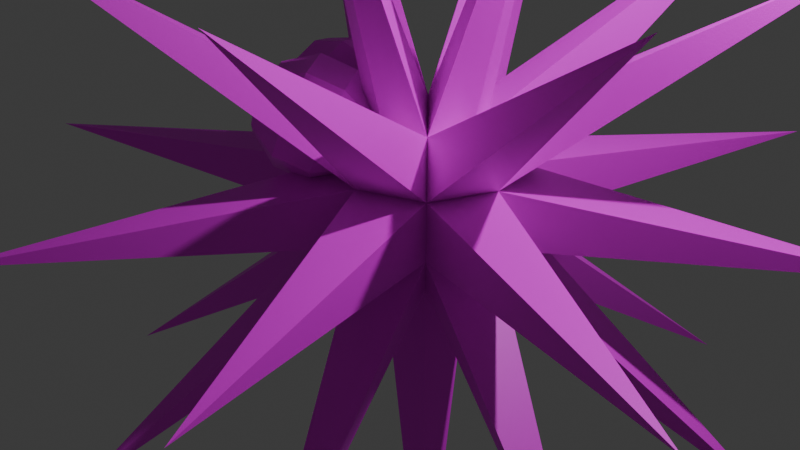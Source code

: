 # Source: sea_urchin.blend  (saved by Blender 4.3.34; exported with 4.5.12 LTS)
import bpy
from mathutils import Matrix  # noqa: F401  (used for matrix-valued properties, if any)

bpy.ops.wm.read_factory_settings(use_empty=True)
scene = bpy.context.scene
scene.name = 'Scene'

# ---- collections
col_collection = bpy.data.collections.new('Collection'); scene.collection.children.link(col_collection)

# ---- images (referenced by path relative to the original .blend; pixels are not part of the script)
import os
ASSET_DIR = os.environ.get("B2B_ASSET_DIR", "")  # directory of the original .blend (textures are referenced by path, not embedded)
HERE = os.path.dirname(os.path.abspath(__file__))  # packed textures are extracted next to this script under _unpacked/

def load_image(name, relpath, width, height, colorspace="sRGB"):
    """Load a texture the original file referenced (path relative to the .blend, or extracted next to this script)."""
    p = next((c for c in (os.path.join(HERE, relpath), os.path.join(ASSET_DIR, relpath)) if relpath and os.path.exists(c)), "")
    if p:
        img = bpy.data.images.load(p, check_existing=True)
        img.name = name
    else:  # same state as the original file: an image datablock whose file is absent (Cycles renders it pink)
        img = bpy.data.images.new(name, width, height)
        img.source = "FILE"
        img.filepath = "//" + (relpath or name)
    img.colorspace_settings.name = colorspace
    return img
img_sea_urchin_texture_png = load_image('Sea urchin_texture.png', 'Sea urchin_texture.png', 1024, 1024, 'sRGB')

# ---- materials (node trees are filled in below, after node groups)
mat_material_001 = bpy.data.materials.new('Material.001')

# ---- material node trees
mat_material_001.use_nodes = True; mat_material_001.node_tree.nodes.clear()
_N = mat_material_001.node_tree.nodes; _L = mat_material_001.node_tree.links
n0 = _N.new('ShaderNodeBsdfPrincipled'); n0.name = 'Principled BSDF'; n0.location = (10, 300)
n1 = _N.new('ShaderNodeOutputMaterial'); n1.name = 'Material Output'; n1.location = (300, 300)
n2 = _N.new('ShaderNodeTexImage'); n2.name = 'Image Texture'; n2.location = (-380, 194)
n2.image = img_sea_urchin_texture_png
_L.new(n0.outputs[0], n1.inputs[0])
_L.new(n2.outputs[0], n0.inputs[0])
n1.is_active_output = True

# ---- world
world_world = bpy.data.worlds.new('World'); scene.world = world_world
world_world.use_nodes = True; world_world.node_tree.nodes.clear()
_N = world_world.node_tree.nodes; _L = world_world.node_tree.links
n0 = _N.new('ShaderNodeOutputWorld'); n0.name = 'World Output'; n0.location = (300, 300)
n1 = _N.new('ShaderNodeBackground'); n1.name = 'Background'; n1.location = (10, 300)
n1.inputs[0].default_value = (0.05088, 0.05088, 0.05088, 1.0)
_L.new(n1.outputs[0], n0.inputs[0])
n0.is_active_output = True
world_world.color = (0.05088, 0.05088, 0.05088)
world_world.sun_shadow_jitter_overblur = 0.0

# ---- cameras
cam_camera = bpy.data.cameras.new('Camera')
cam_camera.clip_end = 100.0
cam_camera.ortho_scale = 7.314

# ---- lights
light_light = bpy.data.lights.new('Light', 'POINT')
light_light.energy = 1000.0
light_light.shadow_soft_size = 0.1

# ---- meshes
me_sphere = bpy.data.meshes.new('Sphere')
me_sphere.from_pydata([(0.4156, 0.4156, 0.809), (0.6725, 0.6725, 0.309), (0.6725, 0.6725, -0.309), (0.4156, 0.4156, -0.809), (0.5878, 0.0, 0.809), (0.9511, 0.0, 0.309), (0.9511, 0.0, -0.309), (0.5878, 0.0, -0.809), (0.4156, -0.4156, 0.809), (0.6725, -0.6725, 0.309), (0.6725, -0.6725, -0.309), (0.4156, -0.4156, -0.809), (0.0, -0.5878, 0.809), (0.0, -0.9511, 0.309), (0.0, -0.9511, -0.309), (0.0, -0.5878, -0.809), (-0.4156, -0.4156, 0.809), (-0.6725, -0.6725, 0.309), (-0.6725, -0.6725, -0.309), (-0.4156, -0.4156, -0.809), (0.0, 0.0, -1.0), (0.0, 0.0, 1.0), (-0.5878, 0.0, 0.809), (-0.9511, 0.0, 0.309), (-0.9511, 0.0, -0.309), (-0.5878, 0.0, -0.809), (-0.4156, 0.4156, 0.809), (-0.6725, 0.6725, 0.309), (-0.6725, 0.6725, -0.309), (-0.4156, 0.4156, -0.809), (0.0, 0.5878, 0.809), (0.0, 0.9511, 0.309), (0.0, 0.9511, -0.309), (0.0, 0.5878, -0.809), (1.425, 3.447, -2.685), (1.425, 3.45, 2.681), (1.735, 4.199, -0.002349), (1.098, 1.069, -4.381), (4.196, 1.743, -0.002349), (1.538, -0.005007, 4.381), (3.446, 1.426, -2.685), (3.446, 1.426, 2.687), (1.097, -1.071, -4.38), (4.196, -1.741, -0.002349), (3.447, -1.431, -2.68), (3.447, -1.431, 2.681), (1.742, -4.194, -0.002349), (-0.002363, -1.537, 4.381), (1.43, -3.443, -2.685), (1.425, -3.449, 2.681), (-1.091, -1.079, -4.379), (-1.734, -4.197, -0.002349), (-1.428, -3.443, -2.685), (-0.8507, -3.642, 2.946), (-4.197, -1.734, -0.002349), (-3.446, -1.431, -2.68), (-0.7196, -0.7111, 0.3616), (-1.099, 1.075, -4.379), (-4.197, 1.736, -0.002349), (-1.537, -0.007915, 4.381), (-3.449, 1.426, -2.68), (-3.403, 1.564, 2.675), (-1.741, 4.196, -0.002349), (-0.007366, 1.537, 4.381), (-1.428, 3.445, -2.685), (-1.431, 3.448, 2.681), (-0.1387, -0.779, 0.6695), (-0.231, -1.118, 0.847), (-0.5288, -1.331, 0.9932), (-0.9183, -1.335, 1.052), (-0.1746, -0.5853, 0.8779), (-0.2891, -0.8049, 1.184), (-0.5869, -1.017, 1.33), (-1.712, 0.1977, 1.006), (-1.478, 0.4962, 0.9098), (-1.138, 0.5899, 0.7407), (-0.8214, 0.4432, 0.5633), (-0.9542, -1.142, 1.261), (-0.3302, -0.3464, 0.908), (-1.571, 0.07218, 1.219), (-1.25, 0.293, 1.255), (-0.9101, 0.3868, 1.086), (-0.6807, 0.3176, 0.7767), (-0.541, -0.4183, 1.233), (-0.8388, -0.6308, 1.379), (-1.474, -0.1908, 1.269), (-1.093, -0.1325, 1.336), (-0.7527, -0.03872, 1.167), (-0.5834, 0.05465, 0.8266), (-1.11, -0.9026, 1.291), (-0.5145, -0.2022, 0.7423), (-1.477, -0.4372, 1.127), (-1.098, -0.5311, 1.105), (-0.7577, -0.4374, 0.9357), (-0.5865, -0.1917, 0.6838), (-0.8392, -0.185, 0.9648), (-1.137, -0.3975, 1.111), (-1.579, -0.5226, 0.8746), (-1.262, -0.6694, 0.6971), (-0.9223, -0.5756, 0.528), (-1.75, -0.1914, 0.9926), (-1.719, -0.3971, 0.6612), (-1.49, -0.4662, 0.3518), (-1.15, -0.3725, 0.1827), (-0.829, -0.1516, 0.2184), (-1.294, -0.7584, 1.125), (-1.817, -0.1341, 0.6112), (-1.648, -0.04073, 0.2711), (-1.307, 0.05302, 0.1019), (-0.9263, 0.1114, 0.1685), (-1.009, -0.2416, 0.5367), (-1.307, -0.4541, 0.6828), (-1.814, 0.1123, 0.7541), (-1.643, 0.3579, 0.5022), (-1.302, 0.4517, 0.3331), (-0.9232, 0.3577, 0.3113), (-1.399, -0.7934, 0.8604), (-1.251, -1.13, 1.001), (-1.023, -1.37, 0.7876), (-0.6986, -1.387, 0.5651), (-0.4008, -1.175, 0.419), (-0.2436, -0.814, 0.4049), (-1.208, -1.226, 0.6219), (-0.9967, -1.154, 0.2969), (-0.6989, -0.9416, 0.1507), (-0.4278, -0.6698, 0.2392), (-1.363, -0.9871, 0.652), (-1.249, -0.7675, 0.3457), (-0.9508, -0.555, 0.1995), (-0.5835, -0.4308, 0.2693)], [], [(0, 63, 21), (30, 63, 0), (32, 34, 33), (2, 34, 32), (3, 34, 2), (33, 34, 3), (30, 35, 31), (0, 35, 30), (1, 35, 0), (31, 35, 1), (33, 37, 20), (3, 37, 33), (31, 36, 32), (1, 36, 31), (2, 36, 1), (32, 36, 2), (3, 37, 20), (7, 37, 3), (20, 37, 7), (1, 38, 2), (5, 38, 1), (6, 38, 5), (2, 38, 6), (21, 39, 0), (4, 39, 21), (0, 39, 4), (2, 40, 3), (6, 40, 2), (7, 40, 6), (3, 40, 7), (0, 41, 1), (4, 41, 0), (5, 41, 4), (1, 41, 5), (7, 42, 20), (11, 42, 7), (20, 42, 11), (5, 43, 6), (9, 43, 5), (10, 43, 9), (6, 43, 10), (8, 39, 21), (4, 39, 8), (6, 44, 7), (10, 44, 6), (11, 44, 10), (7, 44, 11), (4, 45, 5), (8, 45, 4), (9, 45, 8), (5, 45, 9), (15, 42, 11), (20, 42, 15), (9, 46, 10), (13, 46, 9), (14, 46, 13), (10, 46, 14), (21, 47, 8), (12, 47, 21), (8, 47, 12), (10, 48, 11), (14, 48, 10), (15, 48, 14), (11, 48, 15), (8, 49, 9), (12, 49, 8), (13, 49, 12), (9, 49, 13), (15, 50, 20), (19, 50, 15), (20, 50, 19), (13, 51, 14), (17, 51, 13), (18, 51, 17), (14, 51, 18), (16, 47, 21), (12, 47, 16), (14, 52, 15), (18, 52, 14), (19, 52, 18), (15, 52, 19), (12, 53, 13), (16, 53, 12), (17, 53, 16), (13, 53, 17), (25, 50, 19), (20, 50, 25), (17, 54, 18), (23, 54, 17), (24, 54, 23), (18, 54, 24), (21, 59, 16), (16, 59, 22), (18, 55, 19), (24, 55, 18), (25, 55, 24), (19, 55, 25), (16, 56, 17), (22, 56, 16), (23, 56, 22), (17, 56, 23), (25, 57, 20), (29, 57, 25), (20, 57, 29), (23, 58, 24), (27, 58, 23), (28, 58, 27), (24, 58, 28), (21, 59, 22), (26, 59, 21), (22, 59, 26), (24, 60, 25), (28, 60, 24), (29, 60, 28), (25, 60, 29), (22, 61, 23), (26, 61, 22), (27, 61, 26), (23, 61, 27), (33, 57, 29), (20, 57, 33), (27, 62, 28), (31, 62, 27), (32, 62, 31), (28, 62, 32), (21, 63, 26), (30, 63, 21), (26, 63, 30), (28, 64, 29), (32, 64, 28), (33, 64, 32), (29, 64, 33), (26, 65, 27), (30, 65, 26), (31, 65, 30), (27, 65, 31), (114, 113, 74, 75), (112, 100, 73), (115, 114, 75, 76), (113, 112, 73, 74), (74, 73, 79, 80), (75, 74, 80, 81), (73, 100, 79), (76, 75, 81, 82), (80, 79, 85, 86), (81, 80, 86, 87), (79, 100, 85), (82, 81, 87, 88), (86, 85, 91, 92), (87, 86, 92, 93), (85, 100, 91), (88, 87, 93, 94), (92, 91, 97, 98), (91, 100, 97), (98, 97, 101, 102), (99, 98, 102, 103), (97, 100, 101), (102, 101, 106, 107), (103, 102, 107, 108), (101, 100, 106), (104, 103, 108, 109), (107, 106, 112, 113), (108, 107, 113, 114), (106, 100, 112), (109, 108, 114, 115), (128, 127, 111, 110), (126, 117, 116), (127, 126, 116, 111), (111, 116, 105, 96), (116, 117, 105), (96, 105, 89, 84), (95, 96, 84, 83), (105, 117, 89), (90, 95, 83, 78), (84, 89, 77, 72), (83, 84, 72, 71), (89, 117, 77), (78, 83, 71, 70), (72, 77, 69, 68), (71, 72, 68, 67), (77, 117, 69), (70, 71, 67, 66), (68, 69, 118, 119), (67, 68, 119, 120), (69, 117, 118), (66, 67, 120, 121), (119, 118, 122, 123), (120, 119, 123, 124), (118, 117, 122), (121, 120, 124, 125), (123, 122, 126, 127), (124, 123, 127, 128), (122, 117, 126), (125, 124, 128, 129)])
_uv = me_sphere.uv_layers.new(name='UVMap')
_uv.uv.foreach_set('vector', [0.1, 0.8815, 0.323, 0.1004, 0.4214, 0.9157, 0.2566, 0.918, 0.3006, 0.1234, 0.3241, 0.9178, 0.1, 0.8815, 0.323, 0.1006, 0.4214, 0.9157, 0.1009, 0.8815, 0.3267, 0.1023, 0.4217, 0.9139, 0.1, 0.8815, 0.323, 0.1006, 0.4214, 0.9157, 0.1001, 0.8815, 0.3229, 0.1005, 0.4214, 0.9157, 0.1002, 0.8817, 0.3245, 0.1013, 0.4211, 0.9156, 0.1, 0.8815, 0.323, 0.1006, 0.4214, 0.9157, 0.1009, 0.8814, 0.3267, 0.1024, 0.4217, 0.9139, 0.1002, 0.8817, 0.3245, 0.1012, 0.4211, 0.9157, 0.1009, 0.8814, 0.3267, 0.1025, 0.4217, 0.9139, 0.265, 0.8985, 0.3173, 0.09913, 0.09688, 0.8898, 0.1, 0.8815, 0.323, 0.1004, 0.4214, 0.9157, 0.1009, 0.8815, 0.3268, 0.1024, 0.4217, 0.9139, 0.1009, 0.8814, 0.3267, 0.1025, 0.4217, 0.9139, 0.0972, 0.8749, 0.3176, 0.09914, 0.2601, 0.8971, 0.265, 0.8985, 0.3173, 0.09913, 0.4183, 0.9148, 0.4217, 0.9139, 0.3268, 0.1024, 0.1009, 0.8815, 0.1002, 0.8817, 0.3245, 0.1013, 0.4211, 0.9156, 0.1, 0.8815, 0.323, 0.1004, 0.4214, 0.9157, 0.1008, 0.8814, 0.3275, 0.1028, 0.4216, 0.914, 0.1, 0.8815, 0.323, 0.1004, 0.4214, 0.9157, 0.2601, 0.8971, 0.3227, 0.0976, 0.4179, 0.917, 0.1009, 0.8815, 0.3267, 0.1024, 0.4217, 0.9139, 0.1009, 0.8815, 0.3267, 0.1024, 0.4217, 0.9139, 0.1603, 0.908, 0.3167, 0.1131, 0.2588, 0.9064, 0.1, 0.8815, 0.323, 0.1007, 0.4214, 0.9157, 0.1009, 0.8814, 0.3268, 0.1025, 0.4217, 0.9139, 0.1008, 0.8814, 0.3276, 0.1028, 0.4216, 0.914, 0.1, 0.8815, 0.3228, 0.1006, 0.4214, 0.9157, 0.1001, 0.8815, 0.323, 0.1005, 0.4214, 0.9157, 0.1, 0.8815, 0.323, 0.1004, 0.4214, 0.9157, 0.1001, 0.8815, 0.3231, 0.1006, 0.4214, 0.9157, 0.1002, 0.8817, 0.3245, 0.1013, 0.4211, 0.9156, 0.1001, 0.8815, 0.3229, 0.1005, 0.4214, 0.9157, 0.1009, 0.8815, 0.3267, 0.1024, 0.4217, 0.9139, 0.1008, 0.8813, 0.3272, 0.1021, 0.4217, 0.914, 0.1009, 0.8814, 0.3267, 0.1024, 0.4217, 0.9139, 0.1008, 0.8814, 0.3275, 0.1028, 0.4216, 0.914, 0.1002, 0.8817, 0.3245, 0.1013, 0.4211, 0.9156, 0.1008, 0.8814, 0.3275, 0.1028, 0.4216, 0.914, 0.1001, 0.8815, 0.3229, 0.1005, 0.4214, 0.9157, 0.2588, 0.9064, 0.3167, 0.1131, 0.3329, 0.9086, 0.1009, 0.8814, 0.3267, 0.1024, 0.4217, 0.9139, 0.1009, 0.8815, 0.3267, 0.1026, 0.4217, 0.9139, 0.1001, 0.8815, 0.3229, 0.1005, 0.4214, 0.9157, 0.1, 0.8815, 0.3229, 0.1006, 0.4214, 0.9157, 0.1002, 0.8817, 0.3245, 0.1013, 0.4212, 0.9156, 0.1002, 0.8817, 0.3244, 0.1012, 0.4211, 0.9156, 0.1009, 0.8814, 0.3267, 0.1024, 0.4217, 0.9139, 0.1002, 0.8817, 0.3245, 0.1013, 0.4211, 0.9156, 0.1, 0.8815, 0.3229, 0.1006, 0.4214, 0.9157, 0.1008, 0.8813, 0.3272, 0.1021, 0.4216, 0.914, 0.1008, 0.8814, 0.3275, 0.1028, 0.4216, 0.914, 0.1008, 0.8814, 0.3275, 0.1028, 0.4216, 0.914, 0.1, 0.8815, 0.3229, 0.1007, 0.4214, 0.9157, 0.1008, 0.8814, 0.3275, 0.1028, 0.4216, 0.914, 0.1, 0.8815, 0.323, 0.1005, 0.4214, 0.9157, 0.1009, 0.8815, 0.3267, 0.1024, 0.4217, 0.9139, 0.1, 0.8815, 0.3228, 0.1006, 0.4214, 0.9157, 0.1, 0.8815, 0.3229, 0.1007, 0.4214, 0.9157, 0.1, 0.8815, 0.323, 0.1006, 0.4214, 0.9157, 0.1001, 0.8815, 0.3229, 0.1005, 0.4214, 0.9157, 0.1002, 0.8817, 0.3245, 0.1013, 0.4212, 0.9156, 0.1008, 0.8814, 0.3276, 0.1029, 0.4216, 0.914, 0.1, 0.8815, 0.3228, 0.1007, 0.4214, 0.9157, 0.1, 0.8815, 0.323, 0.1004, 0.4214, 0.9157, 0.1008, 0.8814, 0.3275, 0.1028, 0.4216, 0.914, 0.1002, 0.8817, 0.3245, 0.1013, 0.4211, 0.9156, 0.27, 0.904, 0.3098, 0.1019, 0.3418, 0.9083, 0.1001, 0.8815, 0.3228, 0.1005, 0.4214, 0.9157, 0.1, 0.8815, 0.323, 0.1006, 0.4214, 0.9157, 0.1008, 0.8814, 0.3275, 0.1028, 0.4216, 0.914, 0.1, 0.8815, 0.323, 0.1006, 0.4214, 0.9157, 0.1008, 0.8814, 0.3275, 0.1028, 0.4216, 0.914, 0.1, 0.8815, 0.323, 0.1004, 0.4214, 0.9157, 0.1002, 0.8817, 0.3245, 0.1013, 0.4212, 0.9156, 0.1, 0.8815, 0.323, 0.1006, 0.4214, 0.9157, 0.1001, 0.8815, 0.3229, 0.1005, 0.4214, 0.9157, 0.4217, 0.9139, 0.3267, 0.1024, 0.1009, 0.8815, 0.1009, 0.8815, 0.3267, 0.1024, 0.4217, 0.9139, 0.1009, 0.8815, 0.3268, 0.1024, 0.4217, 0.9139, 0.1002, 0.8817, 0.3245, 0.1013, 0.4211, 0.9156, 0.1002, 0.8817, 0.3245, 0.1013, 0.4211, 0.9156, 0.1008, 0.8814, 0.3275, 0.1028, 0.4216, 0.914, 0.1714, 0.9083, 0.3098, 0.1019, 0.27, 0.904, 0.1001, 0.8815, 0.3228, 0.1005, 0.4214, 0.9157, 0.1, 0.8815, 0.323, 0.1007, 0.4214, 0.9157, 0.1008, 0.8814, 0.3275, 0.1028, 0.4216, 0.914, 0.1008, 0.8814, 0.3275, 0.1028, 0.4216, 0.914, 0.1008, 0.8814, 0.3275, 0.1028, 0.4216, 0.914, 0.1008, 0.8814, 0.3276, 0.1036, 0.4216, 0.914, 0.277, 0.8487, 0.2798, 0.1492, 0.363, 0.8283, 0.1, 0.8815, 0.323, 0.1007, 0.4214, 0.9157, 0.1009, 0.8815, 0.3267, 0.1025, 0.4217, 0.9139, 0.1, 0.8815, 0.3229, 0.1007, 0.4214, 0.9157, 0.1002, 0.8817, 0.3245, 0.1013, 0.4211, 0.9156, 0.3275, 0.1028, 0.4216, 0.914, 0.1008, 0.8814, 0.363, 0.8283, 0.2708, 0.9487, 0.277, 0.8487, 0.4152, 0.9236, 0.2708, 0.9487, 0.363, 0.8283, 0.4216, 0.914, 0.1008, 0.8814, 0.3275, 0.1028, 0.1002, 0.8817, 0.3245, 0.1013, 0.4211, 0.9156, 0.2729, 0.895, 0.315, 0.09827, 0.419, 0.9108, 0.1008, 0.8814, 0.3276, 0.1027, 0.4216, 0.914, 0.1002, 0.8817, 0.3245, 0.1013, 0.4211, 0.9156, 0.1008, 0.8814, 0.3275, 0.1028, 0.4216, 0.914, 0.1, 0.8815, 0.3229, 0.1005, 0.4214, 0.9157, 0.1008, 0.8814, 0.3275, 0.1028, 0.4216, 0.914, 0.1008, 0.8814, 0.3276, 0.1036, 0.4216, 0.914, 0.1009, 0.8814, 0.3267, 0.1025, 0.4217, 0.9139, 0.1009, 0.8815, 0.3267, 0.1024, 0.4217, 0.9139, 0.1009, 0.8814, 0.3268, 0.1024, 0.4217, 0.9139, 0.1009, 0.8815, 0.3267, 0.1025, 0.4217, 0.9139, 0.1, 0.8815, 0.3229, 0.1006, 0.4214, 0.9157, 0.1002, 0.8817, 0.3245, 0.1013, 0.4211, 0.9156, 0.1001, 0.8815, 0.3229, 0.1005, 0.4214, 0.9157, 0.1002, 0.8818, 0.3245, 0.1013, 0.4212, 0.9156, 0.1002, 0.8817, 0.3246, 0.101, 0.4211, 0.9156, 0.1002, 0.8817, 0.3245, 0.1013, 0.4211, 0.9156, 0.1074, 0.8889, 0.315, 0.09827, 0.2729, 0.895, 0.1008, 0.8814, 0.3276, 0.1027, 0.4216, 0.914, 0.1, 0.8815, 0.3229, 0.1005, 0.4214, 0.9157, 0.1009, 0.8814, 0.3268, 0.1024, 0.4217, 0.9139, 0.1001, 0.8815, 0.323, 0.1005, 0.4214, 0.9157, 0.1009, 0.8815, 0.3267, 0.1024, 0.4217, 0.9139, 0.1001, 0.8815, 0.3231, 0.1005, 0.4214, 0.9157, 0.1008, 0.8814, 0.3274, 0.1032, 0.4216, 0.914, 0.158, 0.9229, 0.3006, 0.1234, 0.2566, 0.918, 0.1001, 0.8815, 0.3229, 0.1005, 0.4214, 0.9157, 0.1008, 0.8814, 0.3275, 0.1028, 0.4216, 0.914, 0.1, 0.8815, 0.3229, 0.1007, 0.4214, 0.9157, 0.4217, 0.9139, 0.3267, 0.1024, 0.1009, 0.8815, 0.1008, 0.8814, 0.3275, 0.1029, 0.4216, 0.914, 0.1009, 0.8814, 0.3267, 0.1024, 0.4217, 0.9139, 0.1, 0.8815, 0.323, 0.1004, 0.4214, 0.9157, 0.1, 0.8815, 0.323, 0.1004, 0.4214, 0.9157, 0.5661, 0.8739, 0.5569, 0.8514, 0.5879, 0.8418, 0.5916, 0.8675, 0.8316, 0.9007, 0.8514, 0.8501, 0.8731, 0.8997, 0.5755, 0.8974, 0.5661, 0.8739, 0.5916, 0.8675, 0.5955, 0.893, 0.8013, 0.9615, 0.8316, 0.9007, 0.8731, 0.8997, 0.8955, 0.9646, 0.8955, 0.9646, 0.8731, 0.8997, 0.9002, 0.8698, 0.9644, 0.8972, 0.5916, 0.8675, 0.5879, 0.8418, 0.6204, 0.8417, 0.6177, 0.8667, 0.8731, 0.8997, 0.8514, 0.8501, 0.9002, 0.8698, 0.5955, 0.893, 0.5916, 0.8675, 0.6177, 0.8667, 0.6157, 0.891, 0.9644, 0.8972, 0.9002, 0.8698, 0.9026, 0.8287, 0.9644, 0.8027, 0.6177, 0.8667, 0.6204, 0.8417, 0.6511, 0.8482, 0.644, 0.8716, 0.9002, 0.8698, 0.8514, 0.8501, 0.9026, 0.8287, 0.6157, 0.891, 0.6177, 0.8667, 0.644, 0.8716, 0.6349, 0.8958, 0.9644, 0.8027, 0.9026, 0.8287, 0.8715, 0.8015, 0.8969, 0.7372, 0.644, 0.8716, 0.6511, 0.8482, 0.6812, 0.8598, 0.6703, 0.8851, 0.9026, 0.8287, 0.8514, 0.8501, 0.8715, 0.8015, 0.6349, 0.8958, 0.644, 0.8716, 0.6703, 0.8851, 0.6522, 0.9053, 0.8969, 0.7372, 0.8715, 0.8015, 0.8309, 0.7999, 0.8025, 0.739, 0.8715, 0.8015, 0.8514, 0.8501, 0.8309, 0.7999, 0.8025, 0.739, 0.8309, 0.7999, 0.7998, 0.829, 0.7394, 0.8038, 0.4965, 0.9264, 0.4798, 0.9055, 0.5044, 0.8858, 0.5211, 0.9067, 0.8309, 0.7999, 0.8514, 0.8501, 0.7998, 0.829, 0.7394, 0.8038, 0.7998, 0.829, 0.8013, 0.8718, 0.7381, 0.8939, 0.5211, 0.9067, 0.5044, 0.8858, 0.529, 0.8662, 0.5433, 0.8874, 0.7998, 0.829, 0.8514, 0.8501, 0.8013, 0.8718, 0.5447, 0.9214, 0.5211, 0.9067, 0.5433, 0.8874, 0.5582, 0.9067, 0.7381, 0.8939, 0.8013, 0.8718, 0.8316, 0.9007, 0.8013, 0.9615, 0.5433, 0.8874, 0.529, 0.8662, 0.5569, 0.8514, 0.5661, 0.8739, 0.8013, 0.8718, 0.8514, 0.8501, 0.8316, 0.9007, 0.5582, 0.9067, 0.5433, 0.8874, 0.5661, 0.8739, 0.5755, 0.8974, 0.5295, 0.9417, 0.5189, 0.9685, 0.4873, 0.956, 0.498, 0.9292, 0.8322, 0.673, 0.8522, 0.622, 0.874, 0.6719, 0.8017, 0.7341, 0.8322, 0.673, 0.874, 0.6719, 0.8966, 0.7372, 0.8966, 0.7372, 0.874, 0.6719, 0.9013, 0.6418, 0.9659, 0.6694, 0.874, 0.6719, 0.8522, 0.622, 0.9013, 0.6418, 0.9659, 0.6694, 0.9013, 0.6418, 0.9037, 0.6004, 0.9659, 0.5743, 0.6773, 0.9173, 0.6955, 0.9371, 0.6717, 0.9576, 0.6573, 0.9379, 0.9013, 0.6418, 0.8522, 0.622, 0.9037, 0.6004, 0.6546, 0.905, 0.6773, 0.9173, 0.6573, 0.9379, 0.6421, 0.919, 0.9659, 0.5743, 0.9037, 0.6004, 0.8724, 0.5731, 0.898, 0.5083, 0.6573, 0.9379, 0.6717, 0.9576, 0.6448, 0.9742, 0.6347, 0.9506, 0.9037, 0.6004, 0.8522, 0.622, 0.8724, 0.5731, 0.6421, 0.919, 0.6573, 0.9379, 0.6347, 0.9506, 0.6251, 0.9284, 0.898, 0.5083, 0.8724, 0.5731, 0.8315, 0.5714, 0.8029, 0.5101, 0.6347, 0.9506, 0.6448, 0.9742, 0.6137, 0.983, 0.61, 0.9584, 0.8724, 0.5731, 0.8522, 0.622, 0.8315, 0.5714, 0.6251, 0.9284, 0.6347, 0.9506, 0.61, 0.9584, 0.6059, 0.9334, 0.8029, 0.5101, 0.8315, 0.5714, 0.8002, 0.6007, 0.7394, 0.5754, 0.61, 0.9584, 0.6137, 0.983, 0.5822, 0.9844, 0.5835, 0.9603, 0.8315, 0.5714, 0.8522, 0.622, 0.8002, 0.6007, 0.6059, 0.9334, 0.61, 0.9584, 0.5835, 0.9603, 0.5854, 0.9337, 0.7394, 0.5754, 0.8002, 0.6007, 0.8017, 0.6438, 0.7381, 0.6661, 0.5835, 0.9603, 0.5822, 0.9844, 0.5505, 0.9797, 0.5569, 0.9545, 0.8002, 0.6007, 0.8522, 0.622, 0.8017, 0.6438, 0.5854, 0.9337, 0.5835, 0.9603, 0.5569, 0.9545, 0.5652, 0.9304, 0.7381, 0.6661, 0.8017, 0.6438, 0.8322, 0.673, 0.8017, 0.7341, 0.5569, 0.9545, 0.5505, 0.9797, 0.5189, 0.9685, 0.5295, 0.9417, 0.8017, 0.6438, 0.8522, 0.622, 0.8322, 0.673, 0.5652, 0.9304, 0.5569, 0.9545, 0.5295, 0.9417, 0.5476, 0.921])
me_sphere.materials.append(mat_material_001)
me_sphere.update()

# ---- objects
ob_light = bpy.data.objects.new('Light', light_light)
ob_camera = bpy.data.objects.new('Camera', cam_camera)
ob_sea_urchin = bpy.data.objects.new('Sea urchin', me_sphere)

# ---- transforms, parenting, visibility, modifiers, constraints
ob_light.location = (4.076, 1.005, 5.904)
ob_light.rotation_euler = (0.6503, 0.05522, 1.866)
ob_light.lock_rotations_4d = False
ob_light.empty_display_type = 'ARROWS'
ob_light.color = (0.0, 0.0, 0.0, 0.0)
ob_light.lineart.crease_threshold = 0.0
ob_camera.location = (7.359, -6.926, 4.958)
ob_camera.rotation_euler = (1.109, 0.0, 0.8149)
ob_camera.lock_rotations_4d = False
ob_camera.empty_display_type = 'ARROWS'
ob_camera.color = (0.0, 0.0, 0.0, 0.0)
ob_camera.display_type = 'WIRE'
ob_camera.lineart.crease_threshold = 0.0
ob_sea_urchin.location = (0.1523, 0.2397, 0.2896)

# ---- collection membership
col_collection.objects.link(ob_light)
col_collection.objects.link(ob_camera)
col_collection.objects.link(ob_sea_urchin)

# ---- scene / render settings (as saved in the file)
scene.camera = ob_camera
scene.frame_start = 1; scene.frame_end = 250; scene.frame_set(4)
scene.render.engine = 'BLENDER_EEVEE_NEXT'
bpy.context.view_layer.update()
